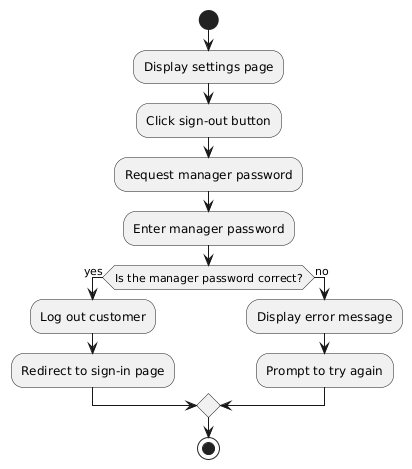

The diagram above was rendered by PlantUML. Its source (embedded in the PNG):
@startuml
start

:Display settings page;
:Click sign-out button;

:Request manager password;
:Enter manager password;

if (Is the manager password correct?) then (yes)
  :Log out customer;
  :Redirect to sign-in page;
else (no)
  :Display error message;
  :Prompt to try again;
endif

stop
@enduml